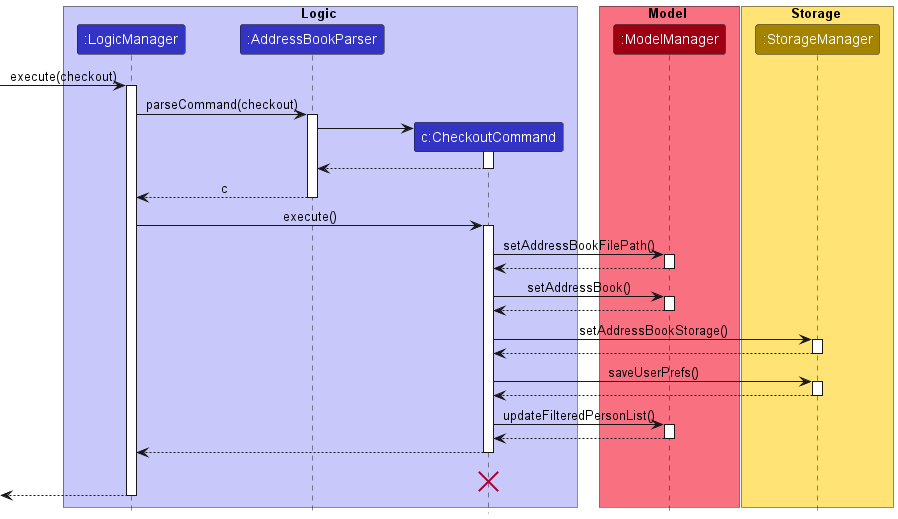

The diagram above was rendered by PlantUML. Its source (embedded in the PNG):
@startuml
!include style.puml

box Logic LOGIC_COLOR_T1
participant ":LogicManager" as LogicManager LOGIC_COLOR
participant ":AddressBookParser" as AddressBookParser LOGIC_COLOR
participant "c:CheckoutCommand" as CheckoutCommand LOGIC_COLOR
end box

box Model MODEL_COLOR_T1
participant ":ModelManager" as Model MODEL_COLOR
end box

box Storage STORAGE_COLOR_T1
participant ":StorageManager" as Storage STORAGE_COLOR
end box

[-> LogicManager : execute(checkout)
activate LogicManager

LogicManager -> AddressBookParser : parseCommand(checkout)
activate AddressBookParser

create CheckoutCommand
AddressBookParser -> CheckoutCommand
activate CheckoutCommand

CheckoutCommand --> AddressBookParser
deactivate CheckoutCommand

AddressBookParser --> LogicManager : c
deactivate AddressBookParser

LogicManager -> CheckoutCommand : execute()
activate CheckoutCommand

CheckoutCommand -> Model : setAddressBookFilePath()
activate Model
Model --> CheckoutCommand
deactivate Model

CheckoutCommand -> Model : setAddressBook()
activate Model
Model --> CheckoutCommand
deactivate Model

CheckoutCommand -> Storage : setAddressBookStorage()
activate Storage
Storage --> CheckoutCommand
deactivate Storage

CheckoutCommand -> Storage : saveUserPrefs()
activate Storage
Storage --> CheckoutCommand
deactivate Storage

CheckoutCommand -> Model : updateFilteredPersonList()
activate Model
Model --> CheckoutCommand
deactivate Model

CheckoutCommand --> LogicManager
deactivate CheckoutCommand

CheckoutCommand -[hidden]-> LogicManager : result
destroy CheckoutCommand

[<--LogicManager
deactivate LogicManager
@enduml